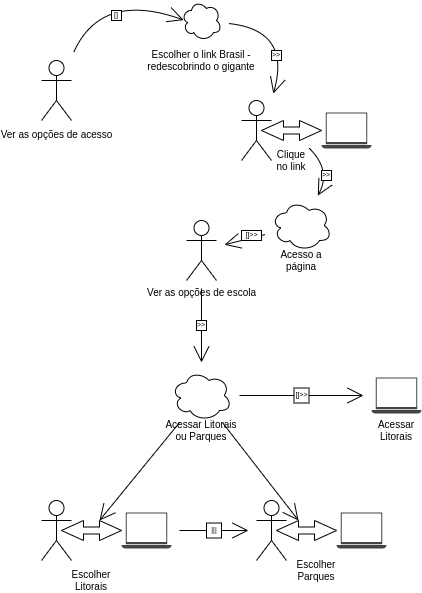

The diagram above was exported from draw.io. Its source (the exported page's mxGraphModel, read from the mxfile embedded in the PNG):
<mxGraphModel dx="723" dy="371" grid="1" gridSize="10" guides="1" tooltips="1" connect="1" arrows="1" fold="1" page="1" pageScale="1" pageWidth="827" pageHeight="1169" math="0" shadow="0">
  <root>
    <mxCell id="0" />
    <mxCell id="1" parent="0" />
    <mxCell id="rstRu-R3ip0aLgBcIY-O-6" style="edgeStyle=none;curved=1;rounded=0;orthogonalLoop=1;jettySize=auto;html=1;entryX=0.055;entryY=0.49;entryDx=0;entryDy=0;entryPerimeter=0;endArrow=open;startSize=14;endSize=14;sourcePerimeterSpacing=8;targetPerimeterSpacing=8;" edge="1" parent="1" source="rstRu-R3ip0aLgBcIY-O-1" target="rstRu-R3ip0aLgBcIY-O-2">
      <mxGeometry relative="1" as="geometry">
        <Array as="points">
          <mxPoint x="230" y="230" />
        </Array>
      </mxGeometry>
    </mxCell>
    <mxCell id="rstRu-R3ip0aLgBcIY-O-1" value="&lt;font style=&quot;font-size: 10px&quot;&gt;Ver as opções de acesso&lt;/font&gt;" style="shape=umlActor;verticalLabelPosition=bottom;verticalAlign=top;html=1;outlineConnect=0;hachureGap=4;pointerEvents=0;" vertex="1" parent="1">
      <mxGeometry x="170" y="300" width="30" height="60" as="geometry" />
    </mxCell>
    <mxCell id="rstRu-R3ip0aLgBcIY-O-11" style="edgeStyle=none;curved=1;rounded=0;orthogonalLoop=1;jettySize=auto;html=1;fontSize=7;endArrow=open;startSize=14;endSize=14;sourcePerimeterSpacing=8;targetPerimeterSpacing=8;" edge="1" parent="1" source="rstRu-R3ip0aLgBcIY-O-2">
      <mxGeometry relative="1" as="geometry">
        <mxPoint x="401.7711102789791" y="333.10000288045705" as="targetPoint" />
        <Array as="points">
          <mxPoint x="420" y="270" />
        </Array>
      </mxGeometry>
    </mxCell>
    <mxCell id="rstRu-R3ip0aLgBcIY-O-2" value="" style="ellipse;shape=cloud;whiteSpace=wrap;html=1;hachureGap=4;pointerEvents=0;" vertex="1" parent="1">
      <mxGeometry x="310" y="240" width="40" height="40" as="geometry" />
    </mxCell>
    <mxCell id="rstRu-R3ip0aLgBcIY-O-4" value="" style="rounded=0;whiteSpace=wrap;html=1;hachureGap=4;pointerEvents=0;align=center;" vertex="1" parent="1">
      <mxGeometry x="240" y="250" width="10" height="10" as="geometry" />
    </mxCell>
    <mxCell id="rstRu-R3ip0aLgBcIY-O-7" value="[]" style="text;html=1;strokeColor=none;fillColor=none;align=center;verticalAlign=middle;whiteSpace=wrap;rounded=0;hachureGap=4;pointerEvents=0;fontSize=7;" vertex="1" parent="1">
      <mxGeometry x="240" y="250" width="10" height="10" as="geometry" />
    </mxCell>
    <mxCell id="rstRu-R3ip0aLgBcIY-O-8" value="&lt;font style=&quot;font-size: 10px&quot;&gt;Escolher o link Brasil - redescobrindo o gigante&lt;/font&gt;" style="text;html=1;strokeColor=none;fillColor=none;align=center;verticalAlign=middle;whiteSpace=wrap;rounded=0;hachureGap=4;pointerEvents=0;fontSize=7;" vertex="1" parent="1">
      <mxGeometry x="270" y="290" width="120" height="20" as="geometry" />
    </mxCell>
    <mxCell id="rstRu-R3ip0aLgBcIY-O-12" value="" style="rounded=0;whiteSpace=wrap;html=1;hachureGap=4;pointerEvents=0;fontSize=7;" vertex="1" parent="1">
      <mxGeometry x="400" y="290" width="10" height="10" as="geometry" />
    </mxCell>
    <mxCell id="rstRu-R3ip0aLgBcIY-O-14" value="&amp;gt;&amp;gt;" style="text;html=1;strokeColor=none;fillColor=none;align=center;verticalAlign=middle;whiteSpace=wrap;rounded=0;hachureGap=4;pointerEvents=0;fontSize=7;" vertex="1" parent="1">
      <mxGeometry x="385" y="285" width="40" height="20" as="geometry" />
    </mxCell>
    <mxCell id="rstRu-R3ip0aLgBcIY-O-19" value="" style="shape=umlActor;verticalLabelPosition=bottom;verticalAlign=top;html=1;outlineConnect=0;hachureGap=4;pointerEvents=0;fontSize=7;" vertex="1" parent="1">
      <mxGeometry x="370" y="340" width="30" height="60" as="geometry" />
    </mxCell>
    <mxCell id="rstRu-R3ip0aLgBcIY-O-20" value="" style="sketch=0;pointerEvents=1;shadow=0;dashed=0;html=1;strokeColor=none;fillColor=#434445;aspect=fixed;labelPosition=center;verticalLabelPosition=bottom;verticalAlign=top;align=center;outlineConnect=0;shape=mxgraph.vvd.laptop;hachureGap=4;fontSize=7;" vertex="1" parent="1">
      <mxGeometry x="450" y="352" width="50" height="36" as="geometry" />
    </mxCell>
    <mxCell id="rstRu-R3ip0aLgBcIY-O-25" style="edgeStyle=none;curved=1;rounded=0;orthogonalLoop=1;jettySize=auto;html=1;fontSize=10;endArrow=open;startSize=14;endSize=14;sourcePerimeterSpacing=8;targetPerimeterSpacing=8;" edge="1" parent="1" source="rstRu-R3ip0aLgBcIY-O-21" target="rstRu-R3ip0aLgBcIY-O-24">
      <mxGeometry relative="1" as="geometry">
        <Array as="points">
          <mxPoint x="460" y="410" />
        </Array>
      </mxGeometry>
    </mxCell>
    <mxCell id="rstRu-R3ip0aLgBcIY-O-21" value="" style="html=1;shadow=0;dashed=0;align=center;verticalAlign=middle;shape=mxgraph.arrows2.twoWayArrow;dy=0.65;dx=22;hachureGap=4;pointerEvents=0;fontSize=7;" vertex="1" parent="1">
      <mxGeometry x="390" y="360" width="60" height="20" as="geometry" />
    </mxCell>
    <mxCell id="rstRu-R3ip0aLgBcIY-O-22" value="Clique no link" style="text;html=1;strokeColor=none;fillColor=none;align=center;verticalAlign=middle;whiteSpace=wrap;rounded=0;hachureGap=4;pointerEvents=0;fontSize=10;" vertex="1" parent="1">
      <mxGeometry x="400" y="390" width="40" height="20" as="geometry" />
    </mxCell>
    <mxCell id="rstRu-R3ip0aLgBcIY-O-30" style="edgeStyle=none;curved=1;rounded=0;orthogonalLoop=1;jettySize=auto;html=1;fontSize=10;endArrow=open;startSize=14;endSize=14;sourcePerimeterSpacing=8;targetPerimeterSpacing=8;" edge="1" parent="1" source="rstRu-R3ip0aLgBcIY-O-24" target="rstRu-R3ip0aLgBcIY-O-29">
      <mxGeometry relative="1" as="geometry" />
    </mxCell>
    <mxCell id="rstRu-R3ip0aLgBcIY-O-24" value="" style="ellipse;shape=cloud;whiteSpace=wrap;html=1;hachureGap=4;pointerEvents=0;fontSize=10;" vertex="1" parent="1">
      <mxGeometry x="400" y="440" width="60" height="50" as="geometry" />
    </mxCell>
    <mxCell id="rstRu-R3ip0aLgBcIY-O-26" value="" style="rounded=0;whiteSpace=wrap;html=1;hachureGap=4;pointerEvents=0;fontSize=10;" vertex="1" parent="1">
      <mxGeometry x="450" y="410" width="10" height="10" as="geometry" />
    </mxCell>
    <mxCell id="rstRu-R3ip0aLgBcIY-O-27" value="&amp;gt;&amp;gt;" style="text;html=1;strokeColor=none;fillColor=none;align=center;verticalAlign=middle;whiteSpace=wrap;rounded=0;hachureGap=4;pointerEvents=0;fontSize=7;" vertex="1" parent="1">
      <mxGeometry x="435" y="405" width="40" height="20" as="geometry" />
    </mxCell>
    <mxCell id="rstRu-R3ip0aLgBcIY-O-28" value="Acesso a página" style="text;html=1;strokeColor=none;fillColor=none;align=center;verticalAlign=middle;whiteSpace=wrap;rounded=0;hachureGap=4;pointerEvents=0;fontSize=10;" vertex="1" parent="1">
      <mxGeometry x="400" y="490" width="60" height="20" as="geometry" />
    </mxCell>
    <mxCell id="rstRu-R3ip0aLgBcIY-O-34" style="edgeStyle=none;curved=1;rounded=0;orthogonalLoop=1;jettySize=auto;html=1;fontSize=7;endArrow=open;startSize=14;endSize=14;sourcePerimeterSpacing=8;targetPerimeterSpacing=8;" edge="1" parent="1" source="rstRu-R3ip0aLgBcIY-O-29" target="rstRu-R3ip0aLgBcIY-O-33">
      <mxGeometry relative="1" as="geometry" />
    </mxCell>
    <mxCell id="rstRu-R3ip0aLgBcIY-O-29" value="Ver as opções de escola" style="shape=umlActor;verticalLabelPosition=bottom;verticalAlign=top;html=1;outlineConnect=0;hachureGap=4;pointerEvents=0;fontSize=10;" vertex="1" parent="1">
      <mxGeometry x="315" y="460" width="30" height="60" as="geometry" />
    </mxCell>
    <mxCell id="rstRu-R3ip0aLgBcIY-O-31" value="" style="rounded=0;whiteSpace=wrap;html=1;hachureGap=4;pointerEvents=0;fontSize=10;" vertex="1" parent="1">
      <mxGeometry x="370" y="470" width="20" height="10" as="geometry" />
    </mxCell>
    <mxCell id="rstRu-R3ip0aLgBcIY-O-32" value="[]&amp;gt;&amp;gt;" style="text;html=1;strokeColor=none;fillColor=none;align=center;verticalAlign=middle;whiteSpace=wrap;rounded=0;hachureGap=4;pointerEvents=0;fontSize=7;" vertex="1" parent="1">
      <mxGeometry x="367.5" y="467.5" width="25" height="15" as="geometry" />
    </mxCell>
    <mxCell id="rstRu-R3ip0aLgBcIY-O-44" style="edgeStyle=none;curved=1;rounded=0;orthogonalLoop=1;jettySize=auto;html=1;entryX=0;entryY=0;entryDx=38;entryDy=0;entryPerimeter=0;fontSize=10;endArrow=open;startSize=14;endSize=14;sourcePerimeterSpacing=8;targetPerimeterSpacing=8;" edge="1" parent="1" source="rstRu-R3ip0aLgBcIY-O-33" target="rstRu-R3ip0aLgBcIY-O-40">
      <mxGeometry relative="1" as="geometry" />
    </mxCell>
    <mxCell id="rstRu-R3ip0aLgBcIY-O-45" style="edgeStyle=none;curved=1;rounded=0;orthogonalLoop=1;jettySize=auto;html=1;entryX=0;entryY=0;entryDx=22;entryDy=0;entryPerimeter=0;fontSize=10;endArrow=open;startSize=14;endSize=14;sourcePerimeterSpacing=8;targetPerimeterSpacing=8;" edge="1" parent="1" source="rstRu-R3ip0aLgBcIY-O-33" target="rstRu-R3ip0aLgBcIY-O-43">
      <mxGeometry relative="1" as="geometry" />
    </mxCell>
    <mxCell id="rstRu-R3ip0aLgBcIY-O-52" style="edgeStyle=none;curved=1;rounded=0;orthogonalLoop=1;jettySize=auto;html=1;fontSize=10;endArrow=open;startSize=14;endSize=14;sourcePerimeterSpacing=8;targetPerimeterSpacing=8;" edge="1" parent="1" source="rstRu-R3ip0aLgBcIY-O-33" target="rstRu-R3ip0aLgBcIY-O-51">
      <mxGeometry relative="1" as="geometry" />
    </mxCell>
    <mxCell id="rstRu-R3ip0aLgBcIY-O-33" value="" style="ellipse;shape=cloud;whiteSpace=wrap;html=1;hachureGap=4;pointerEvents=0;fontSize=7;" vertex="1" parent="1">
      <mxGeometry x="300" y="610" width="60" height="50" as="geometry" />
    </mxCell>
    <mxCell id="rstRu-R3ip0aLgBcIY-O-35" value="" style="rounded=0;whiteSpace=wrap;html=1;hachureGap=4;pointerEvents=0;fontSize=7;" vertex="1" parent="1">
      <mxGeometry x="325" y="560" width="10" height="10" as="geometry" />
    </mxCell>
    <mxCell id="rstRu-R3ip0aLgBcIY-O-36" value="&amp;gt;&amp;gt;" style="text;html=1;strokeColor=none;fillColor=none;align=center;verticalAlign=middle;whiteSpace=wrap;rounded=0;hachureGap=4;pointerEvents=0;fontSize=7;" vertex="1" parent="1">
      <mxGeometry x="310" y="555" width="40" height="20" as="geometry" />
    </mxCell>
    <mxCell id="rstRu-R3ip0aLgBcIY-O-37" value="Acessar Litorais ou Parques" style="text;html=1;strokeColor=none;fillColor=none;align=center;verticalAlign=middle;whiteSpace=wrap;rounded=0;hachureGap=4;pointerEvents=0;fontSize=10;" vertex="1" parent="1">
      <mxGeometry x="290" y="660" width="80" height="20" as="geometry" />
    </mxCell>
    <mxCell id="rstRu-R3ip0aLgBcIY-O-38" value="" style="shape=umlActor;verticalLabelPosition=bottom;verticalAlign=top;html=1;outlineConnect=0;hachureGap=4;pointerEvents=0;fontSize=7;" vertex="1" parent="1">
      <mxGeometry x="170" y="740" width="30" height="60" as="geometry" />
    </mxCell>
    <mxCell id="rstRu-R3ip0aLgBcIY-O-46" style="edgeStyle=none;curved=1;rounded=0;orthogonalLoop=1;jettySize=auto;html=1;fontSize=10;endArrow=open;startSize=14;endSize=14;sourcePerimeterSpacing=8;targetPerimeterSpacing=8;" edge="1" parent="1" source="rstRu-R3ip0aLgBcIY-O-39" target="rstRu-R3ip0aLgBcIY-O-41">
      <mxGeometry relative="1" as="geometry" />
    </mxCell>
    <mxCell id="rstRu-R3ip0aLgBcIY-O-39" value="" style="sketch=0;pointerEvents=1;shadow=0;dashed=0;html=1;strokeColor=none;fillColor=#434445;aspect=fixed;labelPosition=center;verticalLabelPosition=bottom;verticalAlign=top;align=center;outlineConnect=0;shape=mxgraph.vvd.laptop;hachureGap=4;fontSize=7;" vertex="1" parent="1">
      <mxGeometry x="250" y="752" width="50" height="36" as="geometry" />
    </mxCell>
    <mxCell id="rstRu-R3ip0aLgBcIY-O-40" value="" style="html=1;shadow=0;dashed=0;align=center;verticalAlign=middle;shape=mxgraph.arrows2.twoWayArrow;dy=0.65;dx=22;hachureGap=4;pointerEvents=0;fontSize=7;" vertex="1" parent="1">
      <mxGeometry x="190" y="760" width="60" height="20" as="geometry" />
    </mxCell>
    <mxCell id="rstRu-R3ip0aLgBcIY-O-41" value="" style="shape=umlActor;verticalLabelPosition=bottom;verticalAlign=top;html=1;outlineConnect=0;hachureGap=4;pointerEvents=0;fontSize=7;" vertex="1" parent="1">
      <mxGeometry x="385" y="740" width="30" height="60" as="geometry" />
    </mxCell>
    <mxCell id="rstRu-R3ip0aLgBcIY-O-42" value="" style="sketch=0;pointerEvents=1;shadow=0;dashed=0;html=1;strokeColor=none;fillColor=#434445;aspect=fixed;labelPosition=center;verticalLabelPosition=bottom;verticalAlign=top;align=center;outlineConnect=0;shape=mxgraph.vvd.laptop;hachureGap=4;fontSize=7;" vertex="1" parent="1">
      <mxGeometry x="465" y="752" width="50" height="36" as="geometry" />
    </mxCell>
    <mxCell id="rstRu-R3ip0aLgBcIY-O-43" value="" style="html=1;shadow=0;dashed=0;align=center;verticalAlign=middle;shape=mxgraph.arrows2.twoWayArrow;dy=0.65;dx=22;hachureGap=4;pointerEvents=0;fontSize=7;" vertex="1" parent="1">
      <mxGeometry x="405" y="760" width="60" height="20" as="geometry" />
    </mxCell>
    <mxCell id="rstRu-R3ip0aLgBcIY-O-47" value="" style="rounded=0;whiteSpace=wrap;html=1;hachureGap=4;pointerEvents=0;fontSize=10;" vertex="1" parent="1">
      <mxGeometry x="335" y="762.5" width="15" height="15" as="geometry" />
    </mxCell>
    <mxCell id="rstRu-R3ip0aLgBcIY-O-48" value="|||" style="text;html=1;strokeColor=none;fillColor=none;align=center;verticalAlign=middle;whiteSpace=wrap;rounded=0;hachureGap=4;pointerEvents=0;fontSize=7;" vertex="1" parent="1">
      <mxGeometry x="322.5" y="760" width="40" height="20" as="geometry" />
    </mxCell>
    <mxCell id="rstRu-R3ip0aLgBcIY-O-49" value="Escolher Litorais" style="text;html=1;strokeColor=none;fillColor=none;align=center;verticalAlign=middle;whiteSpace=wrap;rounded=0;hachureGap=4;pointerEvents=0;fontSize=10;" vertex="1" parent="1">
      <mxGeometry x="200" y="810" width="40" height="20" as="geometry" />
    </mxCell>
    <mxCell id="rstRu-R3ip0aLgBcIY-O-50" value="Escolher Parques" style="text;html=1;strokeColor=none;fillColor=none;align=center;verticalAlign=middle;whiteSpace=wrap;rounded=0;hachureGap=4;pointerEvents=0;fontSize=10;" vertex="1" parent="1">
      <mxGeometry x="425" y="800" width="40" height="20" as="geometry" />
    </mxCell>
    <mxCell id="rstRu-R3ip0aLgBcIY-O-51" value="" style="sketch=0;pointerEvents=1;shadow=0;dashed=0;html=1;strokeColor=none;fillColor=#434445;aspect=fixed;labelPosition=center;verticalLabelPosition=bottom;verticalAlign=top;align=center;outlineConnect=0;shape=mxgraph.vvd.laptop;hachureGap=4;fontSize=7;" vertex="1" parent="1">
      <mxGeometry x="500" y="617" width="50" height="36" as="geometry" />
    </mxCell>
    <mxCell id="rstRu-R3ip0aLgBcIY-O-53" value="" style="rounded=0;whiteSpace=wrap;html=1;hachureGap=4;pointerEvents=0;fontSize=10;" vertex="1" parent="1">
      <mxGeometry x="422.5" y="627.5" width="15" height="15" as="geometry" />
    </mxCell>
    <mxCell id="rstRu-R3ip0aLgBcIY-O-54" value="[]&amp;gt;&amp;gt;" style="text;html=1;strokeColor=none;fillColor=none;align=center;verticalAlign=middle;whiteSpace=wrap;rounded=0;hachureGap=4;pointerEvents=0;fontSize=7;" vertex="1" parent="1">
      <mxGeometry x="417.5" y="627.5" width="25" height="15" as="geometry" />
    </mxCell>
    <mxCell id="rstRu-R3ip0aLgBcIY-O-55" value="Acessar Litorais" style="text;html=1;strokeColor=none;fillColor=none;align=center;verticalAlign=middle;whiteSpace=wrap;rounded=0;hachureGap=4;pointerEvents=0;fontSize=10;" vertex="1" parent="1">
      <mxGeometry x="505" y="660" width="40" height="20" as="geometry" />
    </mxCell>
  </root>
</mxGraphModel>